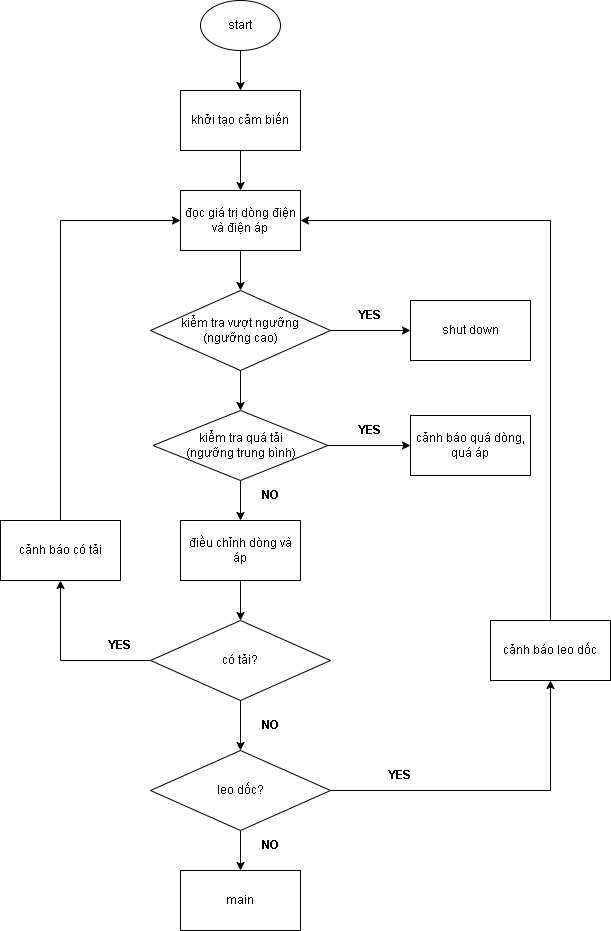

The diagram above was exported from draw.io. Its source (the exported page's mxGraphModel, read from the mxfile embedded in the PNG):
<mxGraphModel dx="1284" dy="640" grid="1" gridSize="10" guides="1" tooltips="1" connect="1" arrows="1" fold="1" page="1" pageScale="1" pageWidth="827" pageHeight="1169" math="0" shadow="0">
  <root>
    <mxCell id="0" />
    <mxCell id="1" parent="0" />
    <mxCell id="Cl8C-jdmJT4QdRD2qP5p-5" value="" style="edgeStyle=orthogonalEdgeStyle;rounded=0;orthogonalLoop=1;jettySize=auto;html=1;" parent="1" source="Cl8C-jdmJT4QdRD2qP5p-1" target="Cl8C-jdmJT4QdRD2qP5p-2" edge="1">
      <mxGeometry relative="1" as="geometry" />
    </mxCell>
    <mxCell id="Cl8C-jdmJT4QdRD2qP5p-1" value="start" style="ellipse;whiteSpace=wrap;html=1;" parent="1" vertex="1">
      <mxGeometry x="360" y="30" width="80" height="50" as="geometry" />
    </mxCell>
    <mxCell id="Ez7kC74daC8JV2E3w4bM-2" value="" style="edgeStyle=orthogonalEdgeStyle;rounded=0;orthogonalLoop=1;jettySize=auto;html=1;" parent="1" source="Cl8C-jdmJT4QdRD2qP5p-2" target="Ez7kC74daC8JV2E3w4bM-1" edge="1">
      <mxGeometry relative="1" as="geometry" />
    </mxCell>
    <mxCell id="Cl8C-jdmJT4QdRD2qP5p-2" value="khởi tạo cảm biến" style="rounded=0;whiteSpace=wrap;html=1;" parent="1" vertex="1">
      <mxGeometry x="340" y="120" width="120" height="60" as="geometry" />
    </mxCell>
    <mxCell id="NVoEm5yAQCFRFmfEwY-e-2" value="" style="edgeStyle=orthogonalEdgeStyle;rounded=0;orthogonalLoop=1;jettySize=auto;html=1;" edge="1" parent="1" source="Cl8C-jdmJT4QdRD2qP5p-6" target="Ez7kC74daC8JV2E3w4bM-9">
      <mxGeometry relative="1" as="geometry" />
    </mxCell>
    <mxCell id="NVoEm5yAQCFRFmfEwY-e-5" value="" style="edgeStyle=orthogonalEdgeStyle;rounded=0;orthogonalLoop=1;jettySize=auto;html=1;" edge="1" parent="1" source="Cl8C-jdmJT4QdRD2qP5p-6" target="Cl8C-jdmJT4QdRD2qP5p-9">
      <mxGeometry relative="1" as="geometry" />
    </mxCell>
    <mxCell id="Cl8C-jdmJT4QdRD2qP5p-6" value="kiểm tra quá tải&lt;div&gt;(ngưỡng trung bình)&lt;/div&gt;" style="rhombus;whiteSpace=wrap;html=1;" parent="1" vertex="1">
      <mxGeometry x="312.5" y="440" width="175" height="70" as="geometry" />
    </mxCell>
    <mxCell id="Ez7kC74daC8JV2E3w4bM-16" value="" style="edgeStyle=orthogonalEdgeStyle;rounded=0;orthogonalLoop=1;jettySize=auto;html=1;" parent="1" source="Cl8C-jdmJT4QdRD2qP5p-9" target="Cl8C-jdmJT4QdRD2qP5p-12" edge="1">
      <mxGeometry relative="1" as="geometry" />
    </mxCell>
    <mxCell id="Cl8C-jdmJT4QdRD2qP5p-9" value="điều chỉnh dòng và áp" style="rounded=0;whiteSpace=wrap;html=1;" parent="1" vertex="1">
      <mxGeometry x="340" y="550" width="120" height="60" as="geometry" />
    </mxCell>
    <mxCell id="Ez7kC74daC8JV2E3w4bM-6" value="" style="edgeStyle=orthogonalEdgeStyle;rounded=0;orthogonalLoop=1;jettySize=auto;html=1;" parent="1" source="Cl8C-jdmJT4QdRD2qP5p-10" target="Ez7kC74daC8JV2E3w4bM-5" edge="1">
      <mxGeometry relative="1" as="geometry" />
    </mxCell>
    <mxCell id="NVoEm5yAQCFRFmfEwY-e-4" value="" style="edgeStyle=orthogonalEdgeStyle;rounded=0;orthogonalLoop=1;jettySize=auto;html=1;" edge="1" parent="1" source="Cl8C-jdmJT4QdRD2qP5p-10" target="Cl8C-jdmJT4QdRD2qP5p-6">
      <mxGeometry relative="1" as="geometry" />
    </mxCell>
    <mxCell id="Cl8C-jdmJT4QdRD2qP5p-10" value="kiểm tra vượt ngưỡng&lt;div&gt;(ngưỡng cao)&lt;/div&gt;" style="rhombus;whiteSpace=wrap;html=1;" parent="1" vertex="1">
      <mxGeometry x="310" y="320" width="180" height="80" as="geometry" />
    </mxCell>
    <mxCell id="Cl8C-jdmJT4QdRD2qP5p-18" value="" style="edgeStyle=orthogonalEdgeStyle;rounded=0;orthogonalLoop=1;jettySize=auto;html=1;" parent="1" source="Cl8C-jdmJT4QdRD2qP5p-12" target="Cl8C-jdmJT4QdRD2qP5p-13" edge="1">
      <mxGeometry relative="1" as="geometry" />
    </mxCell>
    <mxCell id="NVoEm5yAQCFRFmfEwY-e-8" style="edgeStyle=orthogonalEdgeStyle;rounded=0;orthogonalLoop=1;jettySize=auto;html=1;entryX=0.5;entryY=1;entryDx=0;entryDy=0;" edge="1" parent="1" source="Cl8C-jdmJT4QdRD2qP5p-12" target="NVoEm5yAQCFRFmfEwY-e-7">
      <mxGeometry relative="1" as="geometry" />
    </mxCell>
    <mxCell id="Cl8C-jdmJT4QdRD2qP5p-12" value="có tải?" style="rhombus;whiteSpace=wrap;html=1;" parent="1" vertex="1">
      <mxGeometry x="310" y="650" width="180" height="80" as="geometry" />
    </mxCell>
    <mxCell id="Cl8C-jdmJT4QdRD2qP5p-20" value="" style="edgeStyle=orthogonalEdgeStyle;rounded=0;orthogonalLoop=1;jettySize=auto;html=1;" parent="1" source="Cl8C-jdmJT4QdRD2qP5p-13" target="Cl8C-jdmJT4QdRD2qP5p-19" edge="1">
      <mxGeometry relative="1" as="geometry" />
    </mxCell>
    <mxCell id="NVoEm5yAQCFRFmfEwY-e-12" style="edgeStyle=orthogonalEdgeStyle;rounded=0;orthogonalLoop=1;jettySize=auto;html=1;entryX=0.5;entryY=1;entryDx=0;entryDy=0;" edge="1" parent="1" source="Cl8C-jdmJT4QdRD2qP5p-13" target="NVoEm5yAQCFRFmfEwY-e-10">
      <mxGeometry relative="1" as="geometry" />
    </mxCell>
    <mxCell id="Cl8C-jdmJT4QdRD2qP5p-13" value="leo dốc?" style="rhombus;whiteSpace=wrap;html=1;" parent="1" vertex="1">
      <mxGeometry x="310" y="780" width="180" height="80" as="geometry" />
    </mxCell>
    <mxCell id="Cl8C-jdmJT4QdRD2qP5p-19" value="main" style="rounded=0;whiteSpace=wrap;html=1;" parent="1" vertex="1">
      <mxGeometry x="340" y="900" width="120" height="60" as="geometry" />
    </mxCell>
    <mxCell id="NVoEm5yAQCFRFmfEwY-e-3" value="" style="edgeStyle=orthogonalEdgeStyle;rounded=0;orthogonalLoop=1;jettySize=auto;html=1;" edge="1" parent="1" source="Ez7kC74daC8JV2E3w4bM-1" target="Cl8C-jdmJT4QdRD2qP5p-10">
      <mxGeometry relative="1" as="geometry" />
    </mxCell>
    <mxCell id="Ez7kC74daC8JV2E3w4bM-1" value="đọc giá trị dòng điện và điện áp" style="rounded=0;whiteSpace=wrap;html=1;" parent="1" vertex="1">
      <mxGeometry x="340" y="220" width="120" height="60" as="geometry" />
    </mxCell>
    <mxCell id="Ez7kC74daC8JV2E3w4bM-5" value="shut down" style="rounded=0;whiteSpace=wrap;html=1;" parent="1" vertex="1">
      <mxGeometry x="570" y="330" width="120" height="60" as="geometry" />
    </mxCell>
    <mxCell id="Ez7kC74daC8JV2E3w4bM-8" value="&lt;b&gt;NO&lt;/b&gt;" style="text;html=1;align=center;verticalAlign=middle;whiteSpace=wrap;rounded=0;" parent="1" vertex="1">
      <mxGeometry x="400" y="510" width="60" height="30" as="geometry" />
    </mxCell>
    <mxCell id="Ez7kC74daC8JV2E3w4bM-9" value="cảnh báo quá dòng, quá áp" style="rounded=0;whiteSpace=wrap;html=1;" parent="1" vertex="1">
      <mxGeometry x="570" y="445" width="120" height="60" as="geometry" />
    </mxCell>
    <mxCell id="Ez7kC74daC8JV2E3w4bM-13" value="&lt;b&gt;YES&lt;/b&gt;" style="text;html=1;align=center;verticalAlign=middle;whiteSpace=wrap;rounded=0;" parent="1" vertex="1">
      <mxGeometry x="500" y="445" width="60" height="30" as="geometry" />
    </mxCell>
    <mxCell id="Ez7kC74daC8JV2E3w4bM-15" value="&lt;b&gt;YES&lt;/b&gt;" style="text;html=1;align=center;verticalAlign=middle;whiteSpace=wrap;rounded=0;" parent="1" vertex="1">
      <mxGeometry x="500" y="330" width="60" height="30" as="geometry" />
    </mxCell>
    <mxCell id="Ez7kC74daC8JV2E3w4bM-19" value="&lt;b&gt;NO&lt;/b&gt;" style="text;html=1;align=center;verticalAlign=middle;whiteSpace=wrap;rounded=0;" parent="1" vertex="1">
      <mxGeometry x="400" y="740" width="60" height="30" as="geometry" />
    </mxCell>
    <mxCell id="Ez7kC74daC8JV2E3w4bM-20" value="&lt;b&gt;YES&lt;/b&gt;" style="text;html=1;align=center;verticalAlign=middle;whiteSpace=wrap;rounded=0;" parent="1" vertex="1">
      <mxGeometry x="250" y="660" width="60" height="30" as="geometry" />
    </mxCell>
    <mxCell id="Ez7kC74daC8JV2E3w4bM-21" value="&lt;b&gt;NO&lt;/b&gt;" style="text;html=1;align=center;verticalAlign=middle;whiteSpace=wrap;rounded=0;" parent="1" vertex="1">
      <mxGeometry x="400" y="860" width="60" height="30" as="geometry" />
    </mxCell>
    <mxCell id="Ez7kC74daC8JV2E3w4bM-22" value="&lt;b&gt;YES&lt;/b&gt;" style="text;html=1;align=center;verticalAlign=middle;whiteSpace=wrap;rounded=0;" parent="1" vertex="1">
      <mxGeometry x="530" y="790" width="60" height="30" as="geometry" />
    </mxCell>
    <mxCell id="NVoEm5yAQCFRFmfEwY-e-9" style="edgeStyle=orthogonalEdgeStyle;rounded=0;orthogonalLoop=1;jettySize=auto;html=1;entryX=0;entryY=0.5;entryDx=0;entryDy=0;" edge="1" parent="1" source="NVoEm5yAQCFRFmfEwY-e-7" target="Ez7kC74daC8JV2E3w4bM-1">
      <mxGeometry relative="1" as="geometry">
        <Array as="points">
          <mxPoint x="220" y="250" />
        </Array>
      </mxGeometry>
    </mxCell>
    <mxCell id="NVoEm5yAQCFRFmfEwY-e-7" value="cảnh báo có tải" style="rounded=0;whiteSpace=wrap;html=1;" vertex="1" parent="1">
      <mxGeometry x="160" y="550" width="120" height="60" as="geometry" />
    </mxCell>
    <mxCell id="NVoEm5yAQCFRFmfEwY-e-13" style="edgeStyle=orthogonalEdgeStyle;rounded=0;orthogonalLoop=1;jettySize=auto;html=1;entryX=1;entryY=0.5;entryDx=0;entryDy=0;" edge="1" parent="1" source="NVoEm5yAQCFRFmfEwY-e-10" target="Ez7kC74daC8JV2E3w4bM-1">
      <mxGeometry relative="1" as="geometry">
        <Array as="points">
          <mxPoint x="710" y="250" />
        </Array>
      </mxGeometry>
    </mxCell>
    <mxCell id="NVoEm5yAQCFRFmfEwY-e-10" value="cảnh báo leo dốc" style="rounded=0;whiteSpace=wrap;html=1;" vertex="1" parent="1">
      <mxGeometry x="650" y="650" width="120" height="60" as="geometry" />
    </mxCell>
  </root>
</mxGraphModel>